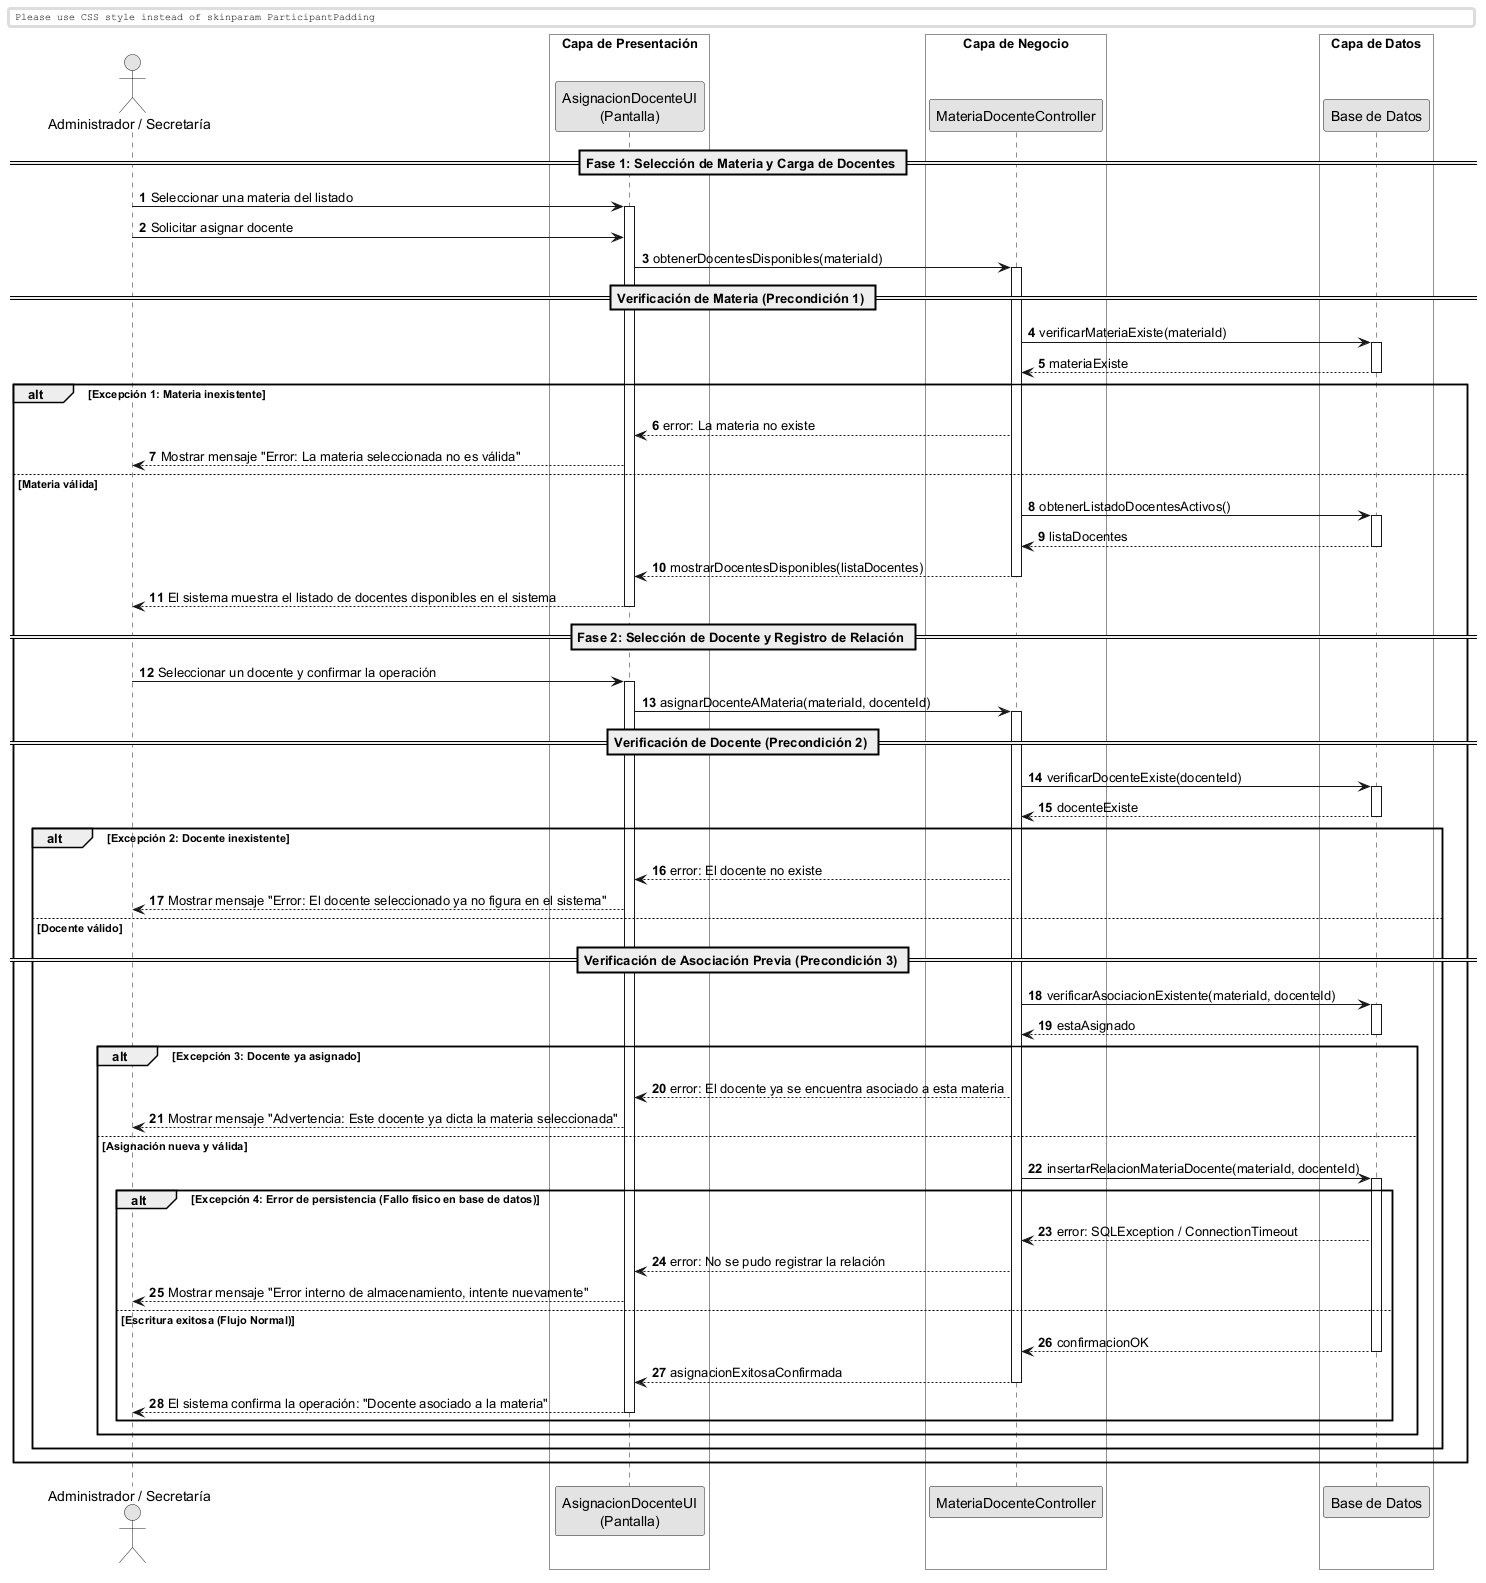

The diagram above was rendered by PlantUML. Its source (embedded in the PNG):
@startuml
skinparam monochrome true
skinparam shadowlighting false

<style>
  box {
    BackgroundColor transparent
  }
</style>

autonumber
skinparam BoxPadding 10
skinparam ParticipantPadding 12

actor "Administrador / Secretaría" as Actor
box "Capa de Presentación" 
    participant "AsignacionDocenteUI\n(Pantalla)" as UI
end box
box "Capa de Negocio" 
    participant "MateriaDocenteController" as Ctrl
end box
box "Capa de Datos" 
    participant "Base de Datos" as DB
end box

== Fase 1: Selección de Materia y Carga de Docentes ==

Actor -> UI: Seleccionar una materia del listado
activate UI

Actor -> UI: Solicitar asignar docente

UI -> Ctrl: obtenerDocentesDisponibles(materiaId)
activate Ctrl

== Verificación de Materia (Precondición 1) ==
Ctrl -> DB: verificarMateriaExiste(materiaId)
activate DB
return materiaExiste

alt Excepción 1: Materia inexistente
    Ctrl --> UI: error: La materia no existe
    UI --> Actor: Mostrar mensaje "Error: La materia seleccionada no es válida"
else Materia válida
    
    Ctrl -> DB: obtenerListadoDocentesActivos()
    activate DB
    return listaDocentes
    
    Ctrl --> UI: mostrarDocentesDisponibles(listaDocentes)
    deactivate Ctrl
    UI --> Actor: El sistema muestra el listado de docentes disponibles en el sistema
    deactivate UI

    == Fase 2: Selección de Docente y Registro de Relación ==

    Actor -> UI: Seleccionar un docente y confirmar la operación
    activate UI
    
    UI -> Ctrl: asignarDocenteAMateria(materiaId, docenteId)
    activate Ctrl
    
    == Verificación de Docente (Precondición 2) ==
    Ctrl -> DB: verificarDocenteExiste(docenteId)
    activate DB
    return docenteExiste
    
    alt Excepción 2: Docente inexistente
        Ctrl --> UI: error: El docente no existe
        UI --> Actor: Mostrar mensaje "Error: El docente seleccionado ya no figura en el sistema"
        
    else Docente válido
        
        == Verificación de Asociación Previa (Precondición 3) ==
        Ctrl -> DB: verificarAsociacionExistente(materiaId, docenteId)
        activate DB
        return estaAsignado
        
        alt Excepción 3: Docente ya asignado
            Ctrl --> UI: error: El docente ya se encuentra asociado a esta materia
            UI --> Actor: Mostrar mensaje "Advertencia: Este docente ya dicta la materia seleccionada"
            
        else Asignación nueva y válida
            
            Ctrl -> DB: insertarRelacionMateriaDocente(materiaId, docenteId)
            activate DB
            
            alt Excepción 4: Error de persistencia (Fallo físico en base de datos)
                DB --> Ctrl: error: SQLException / ConnectionTimeout
                Ctrl --> UI: error: No se pudo registrar la relación
                UI --> Actor: Mostrar mensaje "Error interno de almacenamiento, intente nuevamente"
            else Escritura exitosa (Flujo Normal)
                return confirmacionOK
                
                Ctrl --> UI: asignacionExitosaConfirmada
                deactivate Ctrl
                UI --> Actor: El sistema confirma la operación: "Docente asociado a la materia"
                deactivate UI
            end
        end
    end
end

@enduml